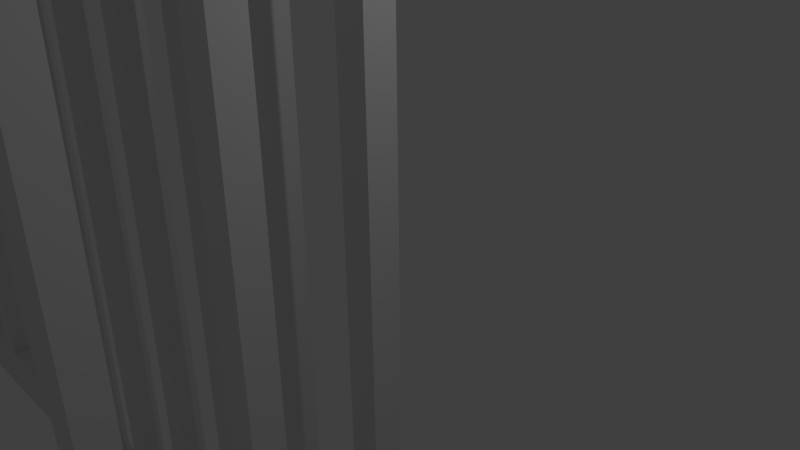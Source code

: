 # Source: crib.blend  (saved by Blender 2.73.0; exported with 4.5.12 LTS)
import bpy
from mathutils import Matrix  # noqa: F401  (used for matrix-valued properties, if any)

bpy.ops.wm.read_factory_settings(use_empty=True)
scene = bpy.context.scene
scene.name = 'Scene'

# ---- collections
col_collection_1 = bpy.data.collections.new('Collection 1'); scene.collection.children.link(col_collection_1)

# ---- world
world_world = bpy.data.worlds.new('World'); scene.world = world_world
world_world.color = (0.05088, 0.05088, 0.05088)
world_world.use_sun_shadow = False
world_world.sun_shadow_jitter_overblur = 0.0
world_world.cycles.sampling_method = 'MANUAL'
world_world.cycles.sample_map_resolution = 256

# ---- cameras
cam_camera = bpy.data.cameras.new('Camera')
cam_camera.clip_end = 100.0
cam_camera.lens = 35.0
cam_camera.sensor_width = 32.0
cam_camera.sensor_height = 18.0
cam_camera.ortho_scale = 7.314
cam_camera.dof.focus_distance = 0.0
cam_camera.dof.aperture_fstop = 128.0

# ---- lights
light_lamp = bpy.data.lights.new('Lamp', 'POINT')
light_lamp.transmission_factor = 0.0
light_lamp.cutoff_distance = 30.0
light_lamp.energy = 100.0
light_lamp.shadow_buffer_clip_start = 1.001
light_lamp.shadow_soft_size = 0.1
light_lamp.shadow_maximum_resolution = 0.006
light_lamp.use_absolute_resolution = True
light_lamp.cycles.use_multiple_importance_sampling = False

# ---- meshes
me_cylinder = bpy.data.meshes.new('Cylinder')
me_cylinder.from_pydata([(0.2444, 0.2186, 9.267), (0.2444, -0.2701, 9.267), (-0.2444, -0.2701, 9.267), (-0.2444, 0.2186, 9.267), (0.2444, 0.2186, -9.267), (0.2444, -0.2701, -9.267), (-0.2444, -0.2701, -9.267), (-0.2444, 0.2186, -9.267), (0.2444, -1.736, 9.267), (0.2444, -2.224, 9.267), (-0.2444, -2.224, 9.267), (-0.2444, -1.736, 9.267), (0.2444, -1.736, -9.267), (0.2444, -2.224, -9.267), (-0.2444, -2.224, -9.267), (-0.2444, -1.736, -9.267), (0.2444, -3.759, 9.267), (0.2444, -4.247, 9.267), (-0.2444, -4.247, 9.267), (-0.2444, -3.759, 9.267), (0.2444, -3.759, -9.267), (0.2444, -4.247, -9.267), (-0.2444, -4.247, -9.267), (-0.2444, -3.759, -9.267), (0.2444, -5.767, 9.267), (0.2444, -6.256, 9.267), (-0.2444, -6.256, 9.267), (-0.2444, -5.767, 9.267), (0.2444, -5.767, -9.267), (0.2444, -6.256, -9.267), (-0.2444, -6.256, -9.267), (-0.2444, -5.767, -9.267), (0.2444, -7.75, 9.267), (0.2444, -8.239, 9.267), (-0.2444, -8.239, 9.267), (-0.2444, -7.75, 9.267), (0.2444, -7.75, -9.267), (0.2444, -8.239, -9.267), (-0.2444, -8.239, -9.267), (-0.2444, -7.75, -9.267), (0.2444, -9.733, 9.267), (0.2444, -10.22, 9.267), (-0.2444, -10.22, 9.267), (-0.2444, -9.733, 9.267), (0.2444, -9.733, -9.267), (0.2444, -10.22, -9.267), (-0.2444, -10.22, -9.267), (-0.2444, -9.733, -9.267), (0.2444, -11.79, 9.267), (0.2444, -12.28, 9.267), (-0.2444, -12.28, 9.267), (-0.2444, -11.79, 9.267), (0.2444, -11.79, -9.267), (0.2444, -12.28, -9.267), (-0.2444, -12.28, -9.267), (-0.2444, -11.79, -9.267), (0.2444, -13.8, 9.267), (0.2444, -14.29, 9.267), (-0.2444, -14.29, 9.267), (-0.2444, -13.8, 9.267), (0.2444, -13.8, -9.267), (0.2444, -14.29, -9.267), (-0.2444, -14.29, -9.267), (-0.2444, -13.8, -9.267), (-1.764, 0.2186, 9.267), (-1.764, -0.2701, 9.267), (-2.253, -0.2701, 9.267), (-2.253, 0.2186, 9.267), (-3.752, 0.2186, 9.267), (-3.752, -0.2701, 9.267), (-4.241, -0.2701, 9.267), (-4.241, 0.2186, 9.267), (-5.757, 0.2186, 9.267), (-5.757, -0.2701, 9.267), (-6.246, -0.2701, 9.267), (-6.246, 0.2186, 9.267), (-7.769, 0.2186, 9.267), (-7.769, -0.2701, 9.267), (-8.258, -0.2701, 9.267), (-8.258, 0.2186, 9.267), (-9.766, 0.2186, 9.267), (-9.766, -0.2701, 9.267), (-10.25, -0.2701, 9.267), (-10.25, 0.2186, 9.267), (-11.75, 0.2186, 9.267), (-11.75, -0.2701, 9.267), (-12.24, -0.2701, 9.267), (-12.24, 0.2186, 9.267), (-13.76, 0.2186, 9.267), (-13.76, -0.2701, 9.267), (-14.25, -0.2701, 9.267), (-14.25, 0.2186, 9.267), (-15.76, 0.2186, 9.267), (-15.76, -0.2701, 9.267), (-16.25, -0.2701, 9.267), (-16.25, 0.2186, 9.267), (-17.78, 0.2186, 9.267), (-17.78, -0.2701, 9.267), (-18.27, -0.2701, 9.267), (-18.27, 0.2186, 9.267), (-19.76, 0.2186, 9.267), (-19.76, -0.2701, 9.267), (-20.25, -0.2701, 9.267), (-20.25, 0.2186, 9.267), (-21.78, 0.2186, 9.267), (-21.78, -0.2701, 9.267), (-22.27, -0.2701, 9.267), (-22.27, 0.2186, 9.267), (-23.76, 0.2186, 9.267), (-23.76, -0.2701, 9.267), (-24.25, -0.2701, 9.267), (-24.25, 0.2186, 9.267), (-25.77, 0.2186, 9.267), (-25.77, -0.2701, 9.267), (-26.26, -0.2701, 9.267), (-26.26, 0.2186, 9.267), (-1.764, 0.2186, -9.254), (-1.764, -0.2701, -9.254), (-2.253, -0.2701, -9.254), (-2.253, 0.2186, -9.254), (-3.752, 0.2186, -9.254), (-3.752, -0.2701, -9.254), (-4.241, -0.2701, -9.254), (-4.241, 0.2186, -9.254), (-5.757, 0.2186, -9.254), (-5.757, -0.2701, -9.254), (-6.246, -0.2701, -9.254), (-6.246, 0.2186, -9.254), (-7.769, 0.2186, -9.254), (-7.769, -0.2701, -9.254), (-8.258, -0.2701, -9.254), (-8.258, 0.2186, -9.254), (-9.766, 0.2186, -9.254), (-9.766, -0.2701, -9.254), (-10.25, -0.2701, -9.254), (-10.25, 0.2186, -9.254), (-11.75, 0.2186, -9.254), (-11.75, -0.2701, -9.254), (-12.24, -0.2701, -9.254), (-12.24, 0.2186, -9.254), (-13.76, 0.2186, -9.254), (-13.76, -0.2701, -9.254), (-14.25, -0.2701, -9.254), (-14.25, 0.2186, -9.254), (-15.76, 0.2186, -9.254), (-15.76, -0.2701, -9.254), (-16.25, -0.2701, -9.254), (-16.25, 0.2186, -9.254), (-17.78, 0.2186, -9.254), (-17.78, -0.2701, -9.254), (-18.27, -0.2701, -9.254), (-18.27, 0.2186, -9.254), (-19.76, 0.2186, -9.254), (-19.76, -0.2701, -9.254), (-20.25, -0.2701, -9.254), (-20.25, 0.2186, -9.254), (-21.78, 0.2186, -9.254), (-21.78, -0.2701, -9.254), (-22.27, -0.2701, -9.254), (-22.27, 0.2186, -9.254), (-23.76, 0.2186, -9.254), (-23.76, -0.2701, -9.254), (-24.25, -0.2701, -9.254), (-24.25, 0.2186, -9.254), (-25.77, 0.2186, -9.254), (-25.77, -0.2701, -9.254), (-26.26, -0.2701, -9.254), (-26.26, 0.2186, -9.254), (0.2444, 0.2186, -10.61), (0.2444, -0.2701, -10.61), (-0.2444, -0.2701, -10.61), (-0.2444, 0.2186, -10.61), (-1.764, 0.2186, -10.6), (-1.764, -0.2701, -10.6), (-2.253, -0.2701, -10.6), (-2.253, 0.2186, -10.6), (-3.752, 0.2186, -10.6), (-3.752, -0.2701, -10.6), (-4.241, -0.2701, -10.6), (-4.241, 0.2186, -10.6), (-5.757, 0.2186, -10.6), (-5.757, -0.2701, -10.6), (-6.246, -0.2701, -10.6), (-6.246, 0.2186, -10.6), (-7.769, 0.2186, -10.6), (-7.769, -0.2701, -10.6), (-8.258, -0.2701, -10.6), (-8.258, 0.2186, -10.6), (-9.766, 0.2186, -10.6), (-9.766, -0.2701, -10.6), (-10.25, -0.2701, -10.6), (-10.25, 0.2186, -10.6), (-11.75, 0.2186, -10.6), (-11.75, -0.2701, -10.6), (-12.24, -0.2701, -10.6), (-12.24, 0.2186, -10.6), (-13.76, 0.2186, -10.6), (-13.76, -0.2701, -10.6), (-14.25, -0.2701, -10.6), (-14.25, 0.2186, -10.6), (-15.76, 0.2186, -10.6), (-15.76, -0.2701, -10.6), (-16.25, -0.2701, -10.6), (-16.25, 0.2186, -10.6), (-17.78, 0.2186, -10.6), (-17.78, -0.2701, -10.6), (-18.27, -0.2701, -10.6), (-18.27, 0.2186, -10.6), (-19.76, 0.2186, -10.6), (-19.76, -0.2701, -10.6), (-20.25, -0.2701, -10.6), (-20.25, 0.2186, -10.6), (-21.78, 0.2186, -10.6), (-21.78, -0.2701, -10.6), (-22.27, -0.2701, -10.6), (-22.27, 0.2186, -10.6), (-23.76, 0.2186, -10.6), (-23.76, -0.2701, -10.6), (-24.25, -0.2701, -10.6), (-24.25, 0.2186, -10.6), (-25.77, 0.2186, -10.6), (-25.77, -0.2701, -10.6), (-26.26, -0.2701, -10.6), (-26.26, 0.2186, -10.6), (0.2444, -0.2701, -10.61), (-0.2444, -0.2701, -10.61), (0.2444, -1.736, -10.61), (0.2444, -2.224, -10.61), (-0.2444, -2.224, -10.61), (-0.2444, -1.736, -10.61), (0.2444, -3.759, -10.61), (0.2444, -4.247, -10.61), (-0.2444, -4.247, -10.61), (-0.2444, -3.759, -10.61), (0.2444, -5.767, -10.61), (0.2444, -6.256, -10.61), (-0.2444, -6.256, -10.61), (-0.2444, -5.767, -10.61), (0.2444, -7.75, -10.61), (0.2444, -8.239, -10.61), (-0.2444, -8.239, -10.61), (-0.2444, -7.75, -10.61), (0.2444, -9.733, -10.61), (0.2444, -10.22, -10.61), (-0.2444, -10.22, -10.61), (-0.2444, -9.733, -10.61), (0.2444, -11.79, -10.61), (0.2444, -12.28, -10.61), (-0.2444, -12.28, -10.61), (-0.2444, -11.79, -10.61), (0.2444, -13.8, -10.61), (0.2444, -14.29, -10.61), (-0.2444, -14.29, -10.61), (-0.2444, -13.8, -10.61), (0.2444, 0.2186, 10.59), (0.2444, -0.2701, 10.59), (-0.2444, -0.2701, 10.59), (-0.2444, 0.2186, 10.59), (0.2444, -1.736, 10.59), (0.2444, -2.224, 10.59), (-0.2444, -2.224, 10.59), (-0.2444, -1.736, 10.59), (0.2444, -3.759, 10.59), (0.2444, -4.247, 10.59), (-0.2444, -4.247, 10.59), (-0.2444, -3.759, 10.59), (0.2444, -5.767, 10.59), (0.2444, -6.256, 10.59), (-0.2444, -6.256, 10.59), (-0.2444, -5.767, 10.59), (0.2444, -7.75, 10.59), (0.2444, -8.239, 10.59), (-0.2444, -8.239, 10.59), (-0.2444, -7.75, 10.59), (0.2444, -9.733, 10.59), (0.2444, -10.22, 10.59), (-0.2444, -10.22, 10.59), (-0.2444, -9.733, 10.59), (0.2444, -11.79, 10.59), (0.2444, -12.28, 10.59), (-0.2444, -12.28, 10.59), (-0.2444, -11.79, 10.59), (0.2444, -13.8, 10.59), (0.2444, -14.29, 10.59), (-0.2444, -14.29, 10.59), (-0.2444, -13.8, 10.59), (-1.764, 0.2186, 10.59), (-1.764, -0.2701, 10.59), (-2.253, -0.2701, 10.59), (-2.253, 0.2186, 10.59), (-3.752, 0.2186, 10.59), (-3.752, -0.2701, 10.59), (-4.241, -0.2701, 10.59), (-4.241, 0.2186, 10.59), (-5.757, 0.2186, 10.59), (-5.757, -0.2701, 10.59), (-6.246, -0.2701, 10.59), (-6.246, 0.2186, 10.59), (-7.769, 0.2186, 10.59), (-7.769, -0.2701, 10.59), (-8.258, -0.2701, 10.59), (-8.258, 0.2186, 10.59), (-9.766, 0.2186, 10.59), (-9.766, -0.2701, 10.59), (-10.25, -0.2701, 10.59), (-10.25, 0.2186, 10.59), (-11.75, 0.2186, 10.59), (-11.75, -0.2701, 10.59), (-12.24, -0.2701, 10.59), (-12.24, 0.2186, 10.59), (-13.76, 0.2186, 10.59), (-13.76, -0.2701, 10.59), (-14.25, -0.2701, 10.59), (-14.25, 0.2186, 10.59), (-15.76, 0.2186, 10.59), (-15.76, -0.2701, 10.59), (-16.25, -0.2701, 10.59), (-16.25, 0.2186, 10.59), (-17.78, 0.2186, 10.59), (-17.78, -0.2701, 10.59), (-18.27, -0.2701, 10.59), (-18.27, 0.2186, 10.59), (-19.76, 0.2186, 10.59), (-19.76, -0.2701, 10.59), (-20.25, -0.2701, 10.59), (-20.25, 0.2186, 10.59), (-21.78, 0.2186, 10.59), (-21.78, -0.2701, 10.59), (-22.27, -0.2701, 10.59), (-22.27, 0.2186, 10.59), (-23.76, 0.2186, 10.59), (-23.76, -0.2701, 10.59), (-24.25, -0.2701, 10.59), (-24.25, 0.2186, 10.59), (-25.77, 0.2186, 10.59), (-25.77, -0.2701, 10.59), (-26.26, -0.2701, 10.59), (-26.26, 0.2186, 10.59), (-0.2444, -25.8, 10.59), (-0.2444, -26.28, 10.59), (0.2444, -26.28, 10.59), (0.2444, -25.8, 10.59), (-0.2444, -23.79, 10.59), (-0.2444, -24.28, 10.59), (0.2444, -24.28, 10.59), (0.2444, -23.79, 10.59), (-0.2444, -21.73, 10.59), (-0.2444, -22.22, 10.59), (0.2444, -22.22, 10.59), (0.2444, -21.73, 10.59), (-0.2444, -19.74, 10.59), (-0.2444, -20.23, 10.59), (0.2444, -20.23, 10.59), (0.2444, -19.74, 10.59), (-0.2444, -17.76, 10.59), (-0.2444, -18.25, 10.59), (0.2444, -18.25, 10.59), (0.2444, -17.76, 10.59), (-0.2444, -15.75, 10.59), (-0.2444, -16.24, 10.59), (0.2444, -16.24, 10.59), (0.2444, -15.75, 10.59), (-0.2444, -25.8, -10.61), (-0.2444, -26.28, -10.61), (0.2444, -26.28, -10.61), (0.2444, -25.8, -10.61), (-0.2444, -23.79, -10.61), (-0.2444, -24.28, -10.61), (0.2444, -24.28, -10.61), (0.2444, -23.79, -10.61), (-0.2444, -21.73, -10.61), (-0.2444, -22.22, -10.61), (0.2444, -22.22, -10.61), (0.2444, -21.73, -10.61), (-0.2444, -19.74, -10.61), (-0.2444, -20.23, -10.61), (0.2444, -20.23, -10.61), (0.2444, -19.74, -10.61), (-0.2444, -17.76, -10.61), (-0.2444, -18.25, -10.61), (0.2444, -18.25, -10.61), (0.2444, -17.76, -10.61), (-0.2444, -15.75, -10.61), (-0.2444, -16.24, -10.61), (0.2444, -16.24, -10.61), (0.2444, -15.75, -10.61), (-0.2444, -25.8, -9.267), (-0.2444, -26.28, -9.267), (0.2444, -26.28, -9.267), (0.2444, -25.8, -9.267), (-0.2444, -25.8, 9.267), (-0.2444, -26.28, 9.267), (0.2444, -26.28, 9.267), (0.2444, -25.8, 9.267), (-0.2444, -23.79, -9.267), (-0.2444, -24.28, -9.267), (0.2444, -24.28, -9.267), (0.2444, -23.79, -9.267), (-0.2444, -23.79, 9.267), (-0.2444, -24.28, 9.267), (0.2444, -24.28, 9.267), (0.2444, -23.79, 9.267), (-0.2444, -21.73, -9.267), (-0.2444, -22.22, -9.267), (0.2444, -22.22, -9.267), (0.2444, -21.73, -9.267), (-0.2444, -21.73, 9.267), (-0.2444, -22.22, 9.267), (0.2444, -22.22, 9.267), (0.2444, -21.73, 9.267), (-0.2444, -19.74, -9.267), (-0.2444, -20.23, -9.267), (0.2444, -20.23, -9.267), (0.2444, -19.74, -9.267), (-0.2444, -19.74, 9.267), (-0.2444, -20.23, 9.267), (0.2444, -20.23, 9.267), (0.2444, -19.74, 9.267), (-0.2444, -17.76, -9.267), (-0.2444, -18.25, -9.267), (0.2444, -18.25, -9.267), (0.2444, -17.76, -9.267), (-0.2444, -17.76, 9.267), (-0.2444, -18.25, 9.267), (0.2444, -18.25, 9.267), (0.2444, -17.76, 9.267), (-0.2444, -15.75, -9.267), (-0.2444, -16.24, -9.267), (0.2444, -16.24, -9.267), (0.2444, -15.75, -9.267), (-0.2444, -15.75, 9.267), (-0.2444, -16.24, 9.267), (0.2444, -16.24, 9.267), (0.2444, -15.75, 9.267)], [], [(4, 0, 1, 5), (5, 1, 2, 6), (6, 2, 3, 7), (7, 3, 0, 4), (0, 1, 2, 3), (7, 6, 5, 4), (12, 8, 9, 13), (13, 9, 10, 14), (14, 10, 11, 15), (15, 11, 8, 12), (8, 9, 10, 11), (15, 14, 13, 12), (20, 16, 17, 21), (21, 17, 18, 22), (22, 18, 19, 23), (23, 19, 16, 20), (16, 17, 18, 19), (23, 22, 21, 20), (28, 24, 25, 29), (29, 25, 26, 30), (30, 26, 27, 31), (31, 27, 24, 28), (24, 25, 26, 27), (31, 30, 29, 28), (36, 32, 33, 37), (37, 33, 34, 38), (38, 34, 35, 39), (39, 35, 32, 36), (32, 33, 34, 35), (39, 38, 37, 36), (44, 40, 41, 45), (45, 41, 42, 46), (46, 42, 43, 47), (47, 43, 40, 44), (40, 41, 42, 43), (47, 46, 45, 44), (52, 48, 49, 53), (53, 49, 50, 54), (54, 50, 51, 55), (55, 51, 48, 52), (48, 49, 50, 51), (55, 54, 53, 52), (60, 56, 57, 61), (61, 57, 58, 62), (62, 58, 59, 63), (63, 59, 56, 60), (56, 57, 58, 59), (63, 62, 61, 60), (64, 67, 66, 65), (68, 71, 70, 69), (72, 75, 74, 73), (76, 79, 78, 77), (80, 83, 82, 81), (84, 87, 86, 85), (88, 91, 90, 89), (92, 95, 94, 93), (96, 99, 98, 97), (100, 103, 102, 101), (104, 107, 106, 105), (108, 111, 110, 109), (112, 115, 114, 113), (116, 117, 118, 119), (120, 121, 122, 123), (124, 125, 126, 127), (128, 129, 130, 131), (132, 133, 134, 135), (136, 137, 138, 139), (140, 141, 142, 143), (144, 145, 146, 147), (148, 149, 150, 151), (152, 153, 154, 155), (156, 157, 158, 159), (160, 161, 162, 163), (164, 165, 166, 167), (91, 88, 140, 143), (69, 70, 122, 121), (106, 107, 159, 158), (84, 85, 137, 136), (99, 96, 148, 151), (77, 78, 130, 129), (114, 115, 167, 166), (92, 93, 145, 144), (70, 71, 123, 122), (107, 104, 156, 159), (85, 86, 138, 137), (100, 101, 153, 152), (78, 79, 131, 130), (115, 112, 164, 167), (93, 94, 146, 145), (71, 68, 120, 123), (108, 109, 161, 160), (86, 87, 139, 138), (64, 65, 117, 116), (101, 102, 154, 153), (79, 76, 128, 131), (94, 95, 147, 146), (109, 110, 162, 161), (72, 73, 125, 124), (87, 84, 136, 139), (65, 66, 118, 117), (102, 103, 155, 154), (80, 81, 133, 132), (95, 92, 144, 147), (73, 74, 126, 125), (110, 111, 163, 162), (88, 89, 141, 140), (66, 67, 119, 118), (103, 100, 152, 155), (81, 82, 134, 133), (96, 97, 149, 148), (74, 75, 127, 126), (111, 108, 160, 163), (89, 90, 142, 141), (67, 64, 116, 119), (104, 105, 157, 156), (82, 83, 135, 134), (97, 98, 150, 149), (75, 72, 124, 127), (112, 113, 165, 164), (90, 91, 143, 142), (68, 69, 121, 120), (105, 106, 158, 157), (83, 80, 132, 135), (98, 99, 151, 150), (76, 77, 129, 128), (113, 114, 166, 165), (6, 7, 116, 117), (118, 119, 120, 121), (124, 125, 122, 123), (127, 128, 129, 126), (131, 132, 133, 130), (135, 136, 137, 134), (140, 141, 138, 139), (143, 144, 145, 142), (146, 147, 148, 149), (151, 152, 153, 150), (155, 156, 157, 154), (158, 159, 160, 161), (164, 165, 162, 163), (165, 166, 222, 221), (150, 153, 209, 206), (143, 140, 196, 199), (121, 122, 178, 177), (140, 139, 195, 196), (151, 148, 204, 207), (122, 125, 181, 178), (129, 130, 186, 185), (166, 167, 223, 222), (156, 155, 211, 212), (159, 156, 212, 215), (138, 141, 197, 194), (137, 138, 194, 193), (128, 127, 183, 184), (167, 164, 220, 223), (154, 157, 213, 210), (145, 146, 202, 201), (144, 143, 199, 200), (123, 120, 176, 179), (153, 154, 210, 209), (126, 129, 185, 182), (160, 159, 215, 216), (131, 128, 184, 187), (6, 117, 173, 170), (142, 145, 201, 198), (161, 162, 218, 217), (139, 136, 192, 195), (132, 131, 187, 188), (4, 5, 169, 168), (117, 118, 174, 173), (158, 161, 217, 214), (116, 7, 171, 172), (147, 144, 200, 203), (125, 126, 182, 181), (148, 147, 203, 204), (155, 152, 208, 211), (130, 133, 189, 186), (164, 163, 219, 220), (133, 134, 190, 189), (120, 119, 175, 176), (163, 160, 216, 219), (146, 149, 205, 202), (7, 4, 168, 171), (141, 142, 198, 197), (119, 116, 172, 175), (136, 135, 191, 192), (162, 165, 221, 218), (149, 150, 206, 205), (118, 121, 177, 174), (152, 151, 207, 208), (127, 124, 180, 183), (134, 137, 193, 190), (5, 6, 170, 169), (157, 158, 214, 213), (135, 132, 188, 191), (124, 123, 179, 180), (15, 12, 5, 6), (14, 23, 20, 13), (31, 28, 21, 22), (39, 36, 29, 30), (37, 38, 47, 44), (46, 55, 52, 45), (63, 60, 53, 54), (55, 46, 244, 249), (36, 37, 239, 238), (12, 226, 224, 5), (47, 38, 240, 245), (20, 21, 231, 230), (62, 63, 253, 252), (39, 30, 236, 241), (46, 47, 245, 244), (31, 22, 232, 237), (30, 31, 237, 236), (23, 14, 228, 233), (14, 15, 229, 228), (60, 61, 251, 250), (53, 60, 250, 247), (6, 225, 229, 15), (44, 45, 243, 242), (45, 52, 246, 243), (28, 29, 235, 234), (37, 44, 242, 239), (12, 13, 227, 226), (54, 55, 249, 248), (29, 36, 238, 235), (38, 39, 241, 240), (430, 58, 57, 433), (21, 28, 234, 231), (22, 23, 233, 232), (63, 54, 248, 253), (13, 20, 230, 227), (52, 53, 247, 246), (284, 358, 359, 354, 355, 350, 351, 346, 347, 342, 343, 338, 341, 344, 345, 348, 349, 352, 353, 356, 357, 360, 361, 283, 282, 279, 278, 275, 274, 271, 270, 267, 266, 263, 262, 259, 258, 255, 256, 261, 260, 265, 264, 269, 268, 273, 272, 277, 276, 281, 280, 285), (168, 224, 225, 173, 174, 177, 178, 181, 182, 185, 186, 189, 190, 193, 194, 197, 198, 201, 202, 205, 206, 209, 210, 213, 214, 217, 218, 221, 222, 223, 220, 219, 216, 215, 212, 211, 208, 207, 204, 203, 200, 199, 196, 195, 192, 191, 188, 187, 184, 183, 180, 179, 176, 175, 172, 171), (3, 2, 65, 64), (67, 66, 69, 68), (73, 72, 71, 70), (76, 75, 74, 77), (80, 79, 78, 81), (84, 83, 82, 85), (89, 88, 87, 86), (92, 91, 90, 93), (95, 94, 97, 96), (100, 99, 98, 101), (104, 103, 102, 105), (107, 106, 109, 108), (113, 112, 111, 110), (11, 2, 1, 8), (19, 10, 9, 16), (24, 27, 18, 17), (32, 35, 26, 25), (34, 33, 40, 43), (51, 42, 41, 48), (56, 59, 50, 49), (8, 1, 255, 258), (88, 91, 313, 310), (73, 70, 292, 295), (17, 16, 262, 263), (70, 69, 291, 292), (103, 104, 326, 325), (40, 33, 271, 274), (96, 99, 321, 318), (35, 34, 272, 273), (89, 86, 308, 311), (78, 77, 299, 300), (115, 114, 336, 337), (10, 19, 265, 260), (57, 56, 282, 283), (104, 107, 329, 326), (75, 76, 298, 297), (105, 102, 324, 327), (86, 85, 307, 308), (42, 51, 281, 276), (11, 10, 260, 261), (91, 92, 314, 313), (112, 115, 337, 334), (16, 9, 259, 262), (33, 32, 270, 271), (94, 93, 315, 316), (68, 71, 293, 290), (77, 74, 296, 299), (107, 108, 330, 329), (51, 50, 280, 281), (48, 41, 275, 278), (102, 101, 323, 324), (3, 64, 286, 257), (93, 90, 312, 315), (76, 79, 301, 298), (18, 27, 269, 264), (9, 8, 258, 259), (79, 80, 302, 301), (110, 109, 331, 332), (109, 106, 328, 331), (27, 26, 268, 269), (84, 87, 309, 306), (50, 59, 285, 280), (66, 65, 287, 288), (65, 2, 256, 287), (95, 96, 318, 317), (49, 48, 278, 279), (24, 17, 263, 266), (92, 95, 317, 314), (81, 78, 300, 303), (74, 73, 295, 296), (111, 112, 334, 333), (56, 49, 279, 282), (100, 103, 325, 322), (67, 68, 290, 289), (97, 94, 316, 319), (25, 24, 266, 267), (82, 81, 303, 304), (26, 35, 273, 268), (83, 84, 306, 305), (43, 42, 276, 277), (108, 111, 333, 330), (113, 110, 332, 335), (90, 89, 311, 312), (64, 67, 289, 286), (69, 66, 288, 291), (99, 100, 322, 321), (1, 0, 254, 255), (32, 25, 267, 270), (98, 97, 319, 320), (85, 82, 304, 307), (72, 75, 297, 294), (19, 18, 264, 265), (2, 11, 261, 256), (0, 3, 257, 254), (41, 40, 274, 275), (106, 105, 327, 328), (71, 72, 294, 293), (101, 98, 320, 323), (80, 83, 305, 302), (34, 43, 277, 272), (59, 58, 284, 285), (87, 88, 310, 309), (114, 113, 335, 336), (288, 287, 256, 257, 286, 289, 290, 293, 294, 297, 298, 301, 302, 305, 306, 309, 310, 313, 314, 317, 318, 321, 322, 325, 326, 329, 330, 333, 334, 335, 332, 331, 328, 327, 324, 323, 320, 319, 316, 315, 312, 311, 308, 307, 304, 303, 300, 299, 296, 295, 292, 291), (341, 338, 339, 340), (406, 407, 347, 346), (400, 401, 345, 344), (398, 399, 343, 342), (432, 433, 361, 360), (397, 396, 368, 369), (420, 413, 377, 380), (396, 389, 365, 368), (387, 386, 362, 363), (403, 394, 397, 404), (386, 390, 393, 389), (394, 398, 401, 397), (402, 406, 409, 405), (410, 414, 417, 413), (418, 422, 425, 421), (426, 430, 433, 429), (417, 424, 356, 353), (401, 408, 348, 345), (415, 406, 346, 351), (429, 385, 251, 61), (422, 423, 355, 354), (423, 414, 350, 355), (382, 426, 62, 252), (393, 400, 344, 341), (361, 433, 57, 283), (425, 432, 360, 357), (61, 62, 426, 429), (424, 425, 357, 356), (390, 391, 339, 338), (399, 390, 338, 343), (408, 409, 349, 348), (227, 230, 231, 234, 235, 238, 239, 242, 243, 246, 247, 250, 251, 385, 384, 381, 380, 377, 376, 373, 372, 369, 368, 365, 364, 363, 362, 367, 366, 371, 370, 375, 374, 379, 378, 383, 382, 252, 253, 248, 249, 244, 245, 240, 241, 236, 237, 232, 233, 228, 229, 225, 224, 226), (431, 422, 354, 359), (392, 393, 341, 340), (415, 416, 409, 406), (428, 421, 381, 384), (421, 420, 380, 381), (418, 427, 383, 378), (413, 412, 376, 377), (418, 421, 428, 427), (389, 393, 392, 388), (397, 401, 400, 396), (405, 409, 408, 404), (413, 417, 416, 412), (421, 425, 424, 420), (428, 432, 431, 427), (402, 403, 404, 405), (412, 411, 402, 405), (398, 407, 408, 401), (386, 389, 396, 395), (395, 399, 398, 394), (417, 414, 423, 424), (412, 405, 373, 376), (429, 433, 432, 428), (417, 416, 415, 414), (411, 415, 414, 410), (394, 403, 371, 366), (402, 411, 375, 370), (411, 410, 374, 375), (427, 431, 430, 426), (410, 411, 412, 413), (388, 392, 391, 387), (393, 392, 391, 390), (393, 390, 399, 400), (404, 408, 407, 403), (388, 387, 363, 364), (425, 424, 423, 422), (395, 394, 366, 367), (386, 387, 388, 389), (420, 424, 423, 419), (429, 428, 384, 385), (405, 404, 372, 373), (407, 398, 342, 347), (418, 419, 420, 421), (387, 391, 390, 386), (427, 426, 382, 383), (401, 400, 399, 398), (403, 407, 406, 402), (404, 397, 369, 372), (433, 432, 431, 430), (419, 418, 378, 379), (409, 416, 352, 349), (419, 423, 422, 418), (394, 395, 396, 397), (410, 413, 420, 419), (416, 417, 353, 352), (410, 419, 379, 374), (426, 427, 428, 429), (396, 400, 399, 395), (414, 415, 351, 350), (409, 408, 407, 406), (386, 395, 367, 362), (403, 402, 370, 371), (412, 416, 415, 411), (389, 388, 364, 365), (425, 422, 431, 432), (358, 284, 58, 430), (430, 431, 359, 358), (391, 392, 340, 339), (255, 254, 257, 256), (336, 335, 334, 337)])
_uv = me_cylinder.uv_layers.new(name='UVMap')
_uv.uv.foreach_set('vector', [0.2677, 0.741, 0.01787, 0.741, 0.01787, 0.7341, 0.2677, 0.7341, 0.5534, 0.7409, 0.3036, 0.7409, 0.3036, 0.7341, 0.5534, 0.7341, 0.9113, 0.9259, 0.9113, 0.6669, 0.9179, 0.6669, 0.9179, 0.9259, 0.5895, 0.7341, 0.8393, 0.7341, 0.8393, 0.7409, 0.5895, 0.7409, 0.8842, 0.741, 0.8842, 0.7341, 0.8908, 0.7341, 0.8908, 0.741, 0.8638, 0.3705, 0.8638, 0.3773, 0.8572, 0.3773, 0.8572, 0.3705, 0.2677, 0.7137, 0.01787, 0.7137, 0.01787, 0.7068, 0.2677, 0.7068, 0.9377, 0.8886, 0.9377, 0.6296, 0.9442, 0.6296, 0.9442, 0.8886, 0.9819, 0.02732, 0.7321, 0.02732, 0.7321, 0.02049, 0.9819, 0.02049, 0.2857, 1.0, 0.2857, 0.7409, 0.2923, 0.7409, 0.2923, 1.0, 0.8842, 0.7137, 0.8842, 0.7068, 0.8908, 0.7068, 0.8908, 0.7137, 0.8638, 0.3978, 0.8638, 0.4046, 0.8572, 0.4046, 0.8572, 0.3978, 0.2677, 0.6854, 0.01787, 0.6854, 0.01787, 0.6786, 0.2677, 0.6786, 0.9442, 0.8886, 0.9442, 0.6296, 0.9508, 0.6296, 0.9508, 0.8886, 0.9819, 0.0556, 0.7321, 0.0556, 0.7321, 0.04877, 0.9819, 0.04877, 0.2923, 1.0, 0.2923, 0.7409, 0.2989, 0.7409, 0.2989, 1.0, 0.8842, 0.6854, 0.8842, 0.6786, 0.8908, 0.6786, 0.8908, 0.6854, 0.8638, 0.4261, 0.8638, 0.4329, 0.8572, 0.4329, 0.8572, 0.4261, 0.2677, 0.6573, 0.01787, 0.6573, 0.01787, 0.6505, 0.2677, 0.6505, 0.9508, 0.6296, 0.9508, 0.3705, 0.9574, 0.3705, 0.9574, 0.6296, 0.9819, 0.08367, 0.7321, 0.08367, 0.7321, 0.07684, 0.9819, 0.07684, 0.3384, 1.0, 0.3384, 0.7409, 0.345, 0.7409, 0.345, 1.0, 0.8842, 0.6573, 0.8842, 0.6505, 0.8908, 0.6505, 0.8908, 0.6573, 0.8638, 0.4542, 0.8638, 0.461, 0.8572, 0.461, 0.8572, 0.4542, 0.2677, 0.6296, 0.01787, 0.6296, 0.01787, 0.6228, 0.2677, 0.6228, 0.9377, 0.6296, 0.9377, 0.3705, 0.9442, 0.3705, 0.9442, 0.6296, 0.9819, 0.1114, 0.7321, 0.1114, 0.7321, 0.1046, 0.9819, 0.1046, 0.3055, 1.0, 0.3055, 0.7409, 0.3121, 0.7409, 0.3121, 1.0, 0.8842, 0.6296, 0.8842, 0.6228, 0.8908, 0.6228, 0.8908, 0.6296, 0.8638, 0.4819, 0.8638, 0.4887, 0.8572, 0.4887, 0.8572, 0.4819, 0.2677, 0.6019, 0.01787, 0.6019, 0.01787, 0.595, 0.2677, 0.595, 0.9179, 0.9258, 0.9179, 0.6667, 0.9245, 0.6667, 0.9245, 0.9258, 0.9819, 0.1391, 0.7321, 0.1391, 0.7321, 0.1323, 0.9819, 0.1323, 0.3121, 1.0, 0.3121, 0.7409, 0.3187, 0.7409, 0.3187, 1.0, 0.8842, 0.6019, 0.8842, 0.595, 0.8908, 0.595, 0.8908, 0.6019, 0.8638, 0.5096, 0.8638, 0.5164, 0.8572, 0.5164, 0.8572, 0.5096, 0.2677, 0.5731, 0.01787, 0.5731, 0.01787, 0.5662, 0.2677, 0.5662, 0.9311, 0.6296, 0.9311, 0.3705, 0.9377, 0.3705, 0.9377, 0.6296, 0.9819, 0.1679, 0.7321, 0.1679, 0.7321, 0.1611, 0.9819, 0.1611, 0.3318, 1.0, 0.3318, 0.7409, 0.3384, 0.7409, 0.3384, 1.0, 0.8842, 0.5731, 0.8842, 0.5662, 0.8908, 0.5662, 0.8908, 0.5731, 0.8638, 0.5384, 0.8638, 0.5452, 0.8572, 0.5452, 0.8572, 0.5384, 0.2677, 0.545, 0.01787, 0.545, 0.01787, 0.5382, 0.2677, 0.5382, 0.9245, 0.6296, 0.9245, 0.3705, 0.9311, 0.3705, 0.9311, 0.6296, 0.9819, 0.196, 0.7321, 0.196, 0.7321, 0.1892, 0.9819, 0.1892, 0.3582, 1.0, 0.3582, 0.7409, 0.3648, 0.7409, 0.3648, 1.0, 0.8842, 0.545, 0.8842, 0.5382, 0.8908, 0.5382, 0.8908, 0.545, 0.8638, 0.5665, 0.8638, 0.5733, 0.8572, 0.5733, 0.8572, 0.5665, 0.7007, 0.7409, 0.7007, 0.7478, 0.6941, 0.7478, 0.6941, 0.7409, 0.7204, 0.7409, 0.7204, 0.7478, 0.7139, 0.7478, 0.7139, 0.7409, 0.7073, 0.7409, 0.7073, 0.7478, 0.7007, 0.7478, 0.7007, 0.7409, 0.1317, 0.741, 0.1317, 0.7478, 0.1251, 0.7478, 0.1251, 0.741, 0.09221, 0.741, 0.0988, 0.741, 0.0988, 0.7478, 0.09221, 0.7478, 0.04611, 0.741, 0.04611, 0.7478, 0.03952, 0.7478, 0.03952, 0.741, 0.0988, 0.7478, 0.0988, 0.741, 0.1054, 0.741, 0.1054, 0.7478, 0.1054, 0.741, 0.112, 0.741, 0.112, 0.7478, 0.1054, 0.7478, 0.05269, 0.741, 0.05269, 0.7478, 0.04611, 0.7478, 0.04611, 0.741, 0.112, 0.741, 0.1186, 0.741, 0.1186, 0.7478, 0.112, 0.7478, 0.05928, 0.741, 0.05928, 0.7478, 0.05269, 0.7478, 0.05269, 0.741, 0.1186, 0.741, 0.1251, 0.741, 0.1251, 0.7478, 0.1186, 0.7478, 0.08563, 0.741, 0.09221, 0.741, 0.09221, 0.7478, 0.08563, 0.7478, 0.7073, 0.7409, 0.7139, 0.7409, 0.7139, 0.7478, 0.7073, 0.7478, 0.6875, 0.7409, 0.6941, 0.7409, 0.6941, 0.7478, 0.6875, 0.7478, 0.7143, 0.3705, 0.7143, 0.3637, 0.7209, 0.3637, 0.7209, 0.3705, 0.0, 0.7478, 0.0, 0.741, 0.006587, 0.741, 0.006587, 0.7478, 0.07904, 0.741, 0.08563, 0.741, 0.08563, 0.7478, 0.07904, 0.7478, 0.07245, 0.741, 0.07904, 0.741, 0.07904, 0.7478, 0.07245, 0.7478, 0.06587, 0.741, 0.07245, 0.741, 0.07245, 0.7478, 0.06587, 0.7478, 0.006587, 0.7478, 0.006587, 0.741, 0.01317, 0.741, 0.01317, 0.7478, 0.01317, 0.741, 0.01976, 0.741, 0.01976, 0.7478, 0.01317, 0.7478, 0.03293, 0.741, 0.03952, 0.741, 0.03952, 0.7478, 0.03293, 0.7478, 0.01976, 0.741, 0.02635, 0.741, 0.02635, 0.7478, 0.01976, 0.7478, 0.05928, 0.741, 0.06587, 0.741, 0.06587, 0.7478, 0.05928, 0.7478, 0.02635, 0.741, 0.03293, 0.741, 0.03293, 0.7478, 0.02635, 0.7478, 0.8393, 0.5383, 0.8393, 0.5452, 0.5897, 0.5452, 0.5897, 0.5383, 0.3036, 0.6851, 0.3036, 0.6782, 0.5532, 0.6782, 0.5532, 0.6851, 0.4175, 0.7409, 0.424, 0.7409, 0.424, 0.9998, 0.4175, 0.9998, 0.4965, 0.9998, 0.4899, 0.9998, 0.4899, 0.7409, 0.4965, 0.7409, 0.8393, 0.4821, 0.8393, 0.4889, 0.5897, 0.4889, 0.5897, 0.4821, 0.3036, 0.6289, 0.3036, 0.6221, 0.5532, 0.6221, 0.5532, 0.6289, 0.9179, 0.389, 0.9245, 0.389, 0.9245, 0.6479, 0.9179, 0.6479, 0.4767, 0.9998, 0.4702, 0.9998, 0.4702, 0.7409, 0.4767, 0.7409, 0.3648, 0.7409, 0.3714, 0.7409, 0.3714, 0.9998, 0.3648, 0.9998, 0.8393, 0.4263, 0.8393, 0.4331, 0.5897, 0.4331, 0.5897, 0.4263, 0.3036, 0.5732, 0.3036, 0.5664, 0.5532, 0.5664, 0.5532, 0.5732, 0.5031, 0.9998, 0.4965, 0.9998, 0.4965, 0.7409, 0.5031, 0.7409, 0.424, 0.7409, 0.4306, 0.7409, 0.4306, 0.9998, 0.424, 0.9998, 0.8393, 0.3705, 0.8393, 0.3773, 0.5897, 0.3773, 0.5897, 0.3705, 0.3036, 0.5172, 0.3036, 0.5104, 0.5532, 0.5104, 0.5532, 0.5172, 0.8393, 0.6782, 0.8393, 0.6851, 0.5897, 0.6851, 0.5897, 0.6782, 0.4636, 0.7409, 0.4702, 0.7409, 0.4702, 0.9998, 0.4636, 0.9998, 0.4306, 0.7409, 0.4372, 0.7409, 0.4372, 0.9998, 0.4306, 0.9998, 0.4504, 0.7409, 0.457, 0.7409, 0.457, 0.9998, 0.4504, 0.9998, 0.3036, 0.4613, 0.3036, 0.4545, 0.5532, 0.4545, 0.5532, 0.4613, 0.8393, 0.6221, 0.8393, 0.6289, 0.5897, 0.6289, 0.5897, 0.6221, 0.4109, 0.7409, 0.4175, 0.7409, 0.4175, 0.9998, 0.4109, 0.9998, 0.3036, 0.4053, 0.3036, 0.3985, 0.5532, 0.3985, 0.5532, 0.4053, 0.5097, 0.9998, 0.5031, 0.9998, 0.5031, 0.7409, 0.5097, 0.7409, 0.8393, 0.5664, 0.8393, 0.5732, 0.5897, 0.5732, 0.5897, 0.5664, 0.3036, 0.7128, 0.3036, 0.706, 0.5532, 0.706, 0.5532, 0.7128, 0.4043, 0.7409, 0.4109, 0.7409, 0.4109, 0.9998, 0.4043, 0.9998, 0.5294, 0.9998, 0.5228, 0.9998, 0.5228, 0.7409, 0.5294, 0.7409, 0.8393, 0.5104, 0.8393, 0.5172, 0.5897, 0.5172, 0.5897, 0.5104, 0.3036, 0.657, 0.3036, 0.6502, 0.5532, 0.6502, 0.5532, 0.657, 0.4372, 0.7409, 0.4438, 0.7409, 0.4438, 0.9998, 0.4372, 0.9998, 0.5163, 0.9998, 0.5097, 0.9998, 0.5097, 0.7409, 0.5163, 0.7409, 0.3977, 0.7409, 0.4043, 0.7409, 0.4043, 0.9998, 0.3977, 0.9998, 0.8393, 0.4545, 0.8393, 0.4613, 0.5897, 0.4613, 0.5897, 0.4545, 0.3036, 0.601, 0.3036, 0.5942, 0.5532, 0.5942, 0.5532, 0.601, 0.4833, 0.9998, 0.4767, 0.9998, 0.4767, 0.7409, 0.4833, 0.7409, 0.3911, 0.7409, 0.3977, 0.7409, 0.3977, 0.9998, 0.3911, 0.9998, 0.8393, 0.3985, 0.8393, 0.4053, 0.5897, 0.4053, 0.5897, 0.3985, 0.3036, 0.5452, 0.3036, 0.5383, 0.5532, 0.5383, 0.5532, 0.5452, 0.8393, 0.706, 0.8393, 0.7128, 0.5897, 0.7128, 0.5897, 0.706, 0.4899, 0.9998, 0.4833, 0.9998, 0.4833, 0.7409, 0.4899, 0.7409, 0.3845, 0.7409, 0.3911, 0.7409, 0.3911, 0.9998, 0.3845, 0.9998, 0.3036, 0.4889, 0.3036, 0.4821, 0.5532, 0.4821, 0.5532, 0.4889, 0.8393, 0.6502, 0.8393, 0.657, 0.5897, 0.657, 0.5897, 0.6502, 0.4438, 0.7409, 0.4504, 0.7409, 0.4504, 0.9998, 0.4438, 0.9998, 0.3779, 0.7409, 0.3845, 0.7409, 0.3845, 0.9998, 0.3779, 0.9998, 0.5228, 0.9998, 0.5163, 0.9998, 0.5163, 0.7409, 0.5228, 0.7409, 0.3036, 0.4331, 0.3036, 0.4263, 0.5532, 0.4263, 0.5532, 0.4331, 0.8393, 0.5942, 0.8393, 0.601, 0.5897, 0.601, 0.5897, 0.5942, 0.3714, 0.7409, 0.3779, 0.7409, 0.3779, 0.9998, 0.3714, 0.9998, 0.457, 0.7409, 0.4636, 0.7409, 0.4636, 0.9998, 0.457, 0.9998, 0.3036, 0.3773, 0.3036, 0.3705, 0.5532, 0.3705, 0.5532, 0.3773, 0.8638, 0.3773, 0.8638, 0.3705, 0.8842, 0.3705, 0.8842, 0.3773, 0.6414, 0.7619, 0.6348, 0.7619, 0.6348, 0.7409, 0.6414, 0.7409, 0.5953, 0.7621, 0.5887, 0.7621, 0.5887, 0.7409, 0.5953, 0.7409, 0.5624, 0.7622, 0.5624, 0.7409, 0.569, 0.7409, 0.569, 0.7622, 0.6216, 0.7409, 0.6216, 0.762, 0.6151, 0.762, 0.6151, 0.7409, 0.6612, 0.7409, 0.6612, 0.7619, 0.6546, 0.7619, 0.6546, 0.7409, 0.5821, 0.7622, 0.5755, 0.7622, 0.5755, 0.7409, 0.5821, 0.7409, 0.6348, 0.7409, 0.6348, 0.762, 0.6282, 0.762, 0.6282, 0.7409, 0.536, 0.7409, 0.5426, 0.7409, 0.5426, 0.7624, 0.536, 0.7624, 0.6875, 0.7409, 0.6875, 0.7617, 0.6809, 0.7617, 0.6809, 0.7409, 0.5558, 0.7409, 0.5558, 0.7623, 0.5492, 0.7623, 0.5492, 0.7409, 0.6678, 0.7409, 0.6743, 0.7409, 0.6743, 0.7619, 0.6678, 0.7619, 0.6085, 0.7621, 0.6019, 0.7621, 0.6019, 0.7409, 0.6085, 0.7409, 0.5532, 0.3773, 0.5532, 0.3705, 0.5713, 0.3705, 0.5713, 0.3773, 0.5532, 0.4821, 0.5532, 0.4613, 0.5713, 0.4613, 0.5713, 0.4821, 0.5897, 0.5383, 0.5897, 0.5452, 0.5716, 0.5452, 0.5716, 0.5383, 0.5532, 0.6851, 0.5532, 0.6782, 0.5713, 0.6782, 0.5713, 0.6851, 0.5897, 0.5452, 0.5897, 0.5664, 0.5716, 0.5664, 0.5716, 0.5452, 0.5897, 0.4821, 0.5897, 0.4889, 0.5716, 0.4889, 0.5716, 0.4821, 0.5532, 0.6782, 0.5532, 0.657, 0.5713, 0.657, 0.5713, 0.6782, 0.5532, 0.6289, 0.5532, 0.6221, 0.5713, 0.6221, 0.5713, 0.6289, 0.9179, 0.6479, 0.9245, 0.6479, 0.9245, 0.6667, 0.9179, 0.6667, 0.5897, 0.4331, 0.5897, 0.4545, 0.5716, 0.4545, 0.5716, 0.4331, 0.5897, 0.4263, 0.5897, 0.4331, 0.5716, 0.4331, 0.5716, 0.4263, 0.5532, 0.5664, 0.5532, 0.5452, 0.5713, 0.5452, 0.5713, 0.5664, 0.5532, 0.5732, 0.5532, 0.5664, 0.5713, 0.5664, 0.5713, 0.5732, 0.5897, 0.6289, 0.5897, 0.6502, 0.5716, 0.6502, 0.5716, 0.6289, 0.5897, 0.3705, 0.5897, 0.3773, 0.5716, 0.3773, 0.5716, 0.3705, 0.5532, 0.4545, 0.5532, 0.4331, 0.5713, 0.4331, 0.5713, 0.4545, 0.5532, 0.5172, 0.5532, 0.5104, 0.5713, 0.5104, 0.5713, 0.5172, 0.5897, 0.5172, 0.5897, 0.5383, 0.5716, 0.5383, 0.5716, 0.5172, 0.5897, 0.6782, 0.5897, 0.6851, 0.5716, 0.6851, 0.5716, 0.6782, 0.5532, 0.4613, 0.5532, 0.4545, 0.5713, 0.4545, 0.5713, 0.4613, 0.5532, 0.6502, 0.5532, 0.6289, 0.5713, 0.6289, 0.5713, 0.6502, 0.5897, 0.4053, 0.5897, 0.4263, 0.5716, 0.4263, 0.5716, 0.4053, 0.5897, 0.6221, 0.5897, 0.6289, 0.5716, 0.6289, 0.5716, 0.6221, 0.5534, 0.7341, 0.5532, 0.7128, 0.5713, 0.7128, 0.5714, 0.7341, 0.5532, 0.5383, 0.5532, 0.5172, 0.5713, 0.5172, 0.5713, 0.5383, 0.5532, 0.4053, 0.5532, 0.3985, 0.5713, 0.3985, 0.5713, 0.4053, 0.5897, 0.5664, 0.5897, 0.5732, 0.5716, 0.5732, 0.5716, 0.5664, 0.5897, 0.601, 0.5897, 0.6221, 0.5716, 0.6221, 0.5716, 0.601, 0.2677, 0.741, 0.2677, 0.7341, 0.2857, 0.7341, 0.2857, 0.741, 0.5532, 0.7128, 0.5532, 0.706, 0.5713, 0.706, 0.5713, 0.7128, 0.5532, 0.4263, 0.5532, 0.4053, 0.5713, 0.4053, 0.5713, 0.4263, 0.5897, 0.7128, 0.5895, 0.7341, 0.5714, 0.7341, 0.5716, 0.7128, 0.5897, 0.5104, 0.5897, 0.5172, 0.5716, 0.5172, 0.5716, 0.5104, 0.5532, 0.657, 0.5532, 0.6502, 0.5713, 0.6502, 0.5713, 0.657, 0.5897, 0.4889, 0.5897, 0.5104, 0.5716, 0.5104, 0.5716, 0.4889, 0.5897, 0.4545, 0.5897, 0.4613, 0.5716, 0.4613, 0.5716, 0.4545, 0.5532, 0.6221, 0.5532, 0.601, 0.5713, 0.601, 0.5713, 0.6221, 0.5897, 0.3773, 0.5897, 0.3985, 0.5716, 0.3985, 0.5716, 0.3773, 0.5532, 0.601, 0.5532, 0.5942, 0.5713, 0.5942, 0.5713, 0.601, 0.5897, 0.6851, 0.5897, 0.706, 0.5716, 0.706, 0.5716, 0.6851, 0.5897, 0.3985, 0.5897, 0.4053, 0.5716, 0.4053, 0.5716, 0.3985, 0.5532, 0.5104, 0.5532, 0.4889, 0.5713, 0.4889, 0.5713, 0.5104, 0.5895, 0.7341, 0.5895, 0.7409, 0.5714, 0.7409, 0.5714, 0.7341, 0.5532, 0.5452, 0.5532, 0.5383, 0.5713, 0.5383, 0.5713, 0.5452, 0.5897, 0.706, 0.5897, 0.7128, 0.5716, 0.7128, 0.5716, 0.706, 0.5897, 0.5732, 0.5897, 0.5942, 0.5716, 0.5942, 0.5716, 0.5732, 0.5532, 0.3985, 0.5532, 0.3773, 0.5713, 0.3773, 0.5713, 0.3985, 0.5532, 0.4889, 0.5532, 0.4821, 0.5713, 0.4821, 0.5713, 0.4889, 0.5532, 0.706, 0.5532, 0.6851, 0.5713, 0.6851, 0.5713, 0.706, 0.5897, 0.4613, 0.5897, 0.4821, 0.5716, 0.4821, 0.5716, 0.4613, 0.5897, 0.6502, 0.5897, 0.657, 0.5716, 0.657, 0.5716, 0.6502, 0.5532, 0.5942, 0.5532, 0.5732, 0.5713, 0.5732, 0.5713, 0.5942, 0.5534, 0.7409, 0.5534, 0.7341, 0.5714, 0.7341, 0.5714, 0.7409, 0.5532, 0.4331, 0.5532, 0.4263, 0.5713, 0.4263, 0.5713, 0.4331, 0.5897, 0.5942, 0.5897, 0.601, 0.5716, 0.601, 0.5716, 0.5942, 0.5897, 0.657, 0.5897, 0.6782, 0.5716, 0.6782, 0.5716, 0.657, 0.8638, 0.3978, 0.8572, 0.3978, 0.8572, 0.3773, 0.8638, 0.3773, 0.8638, 0.4046, 0.8638, 0.4261, 0.8572, 0.4261, 0.8572, 0.4046, 0.8638, 0.4542, 0.8572, 0.4542, 0.8572, 0.4329, 0.8638, 0.4329, 0.8638, 0.4819, 0.8572, 0.4819, 0.8572, 0.461, 0.8638, 0.461, 0.8572, 0.4887, 0.8638, 0.4887, 0.8638, 0.5096, 0.8572, 0.5096, 0.8638, 0.5164, 0.8638, 0.5384, 0.8572, 0.5384, 0.8572, 0.5164, 0.8638, 0.5665, 0.8572, 0.5665, 0.8572, 0.5452, 0.8638, 0.5452, 0.9819, 0.1611, 0.9819, 0.1391, 1.0, 0.1391, 1.0, 0.1611, 0.2677, 0.6296, 0.2677, 0.6228, 0.2857, 0.6228, 0.2857, 0.6296, 0.2677, 0.7137, 0.2857, 0.7137, 0.2857, 0.7341, 0.2677, 0.7341, 0.9819, 0.1323, 0.9819, 0.1114, 1.0, 0.1114, 1.0, 0.1323, 0.2677, 0.6854, 0.2677, 0.6786, 0.2857, 0.6786, 0.2857, 0.6854, 0.9819, 0.196, 0.9819, 0.1892, 1.0, 0.1892, 1.0, 0.196, 0.9819, 0.1046, 0.9819, 0.08367, 1.0, 0.08367, 1.0, 0.1046, 0.9819, 0.1391, 0.9819, 0.1323, 1.0, 0.1323, 1.0, 0.1391, 0.9819, 0.07684, 0.9819, 0.0556, 1.0, 0.0556, 1.0, 0.07684, 0.9819, 0.08367, 0.9819, 0.07684, 1.0, 0.07684, 1.0, 0.08367, 0.9819, 0.04877, 0.9819, 0.02732, 1.0, 0.02732, 1.0, 0.04877, 0.9819, 0.02732, 0.9819, 0.02049, 1.0, 0.02049, 1.0, 0.02732, 0.2677, 0.545, 0.2677, 0.5382, 0.2857, 0.5382, 0.2857, 0.545, 0.2677, 0.5662, 0.2677, 0.545, 0.2857, 0.545, 0.2857, 0.5662, 0.9819, 1.666e-09, 1.0, 0.0, 1.0, 0.02049, 0.9819, 0.02049, 0.2677, 0.6019, 0.2677, 0.595, 0.2857, 0.595, 0.2857, 0.6019, 0.2677, 0.595, 0.2677, 0.5731, 0.2857, 0.5731, 0.2857, 0.595, 0.2677, 0.6573, 0.2677, 0.6505, 0.2857, 0.6505, 0.2857, 0.6573, 0.2677, 0.6228, 0.2677, 0.6019, 0.2857, 0.6019, 0.2857, 0.6228, 0.2677, 0.7137, 0.2677, 0.7068, 0.2857, 0.7068, 0.2857, 0.7137, 0.9819, 0.1679, 0.9819, 0.1611, 1.0, 0.1611, 1.0, 0.1679, 0.2677, 0.6505, 0.2677, 0.6296, 0.2857, 0.6296, 0.2857, 0.6505, 0.9819, 0.1114, 0.9819, 0.1046, 1.0, 0.1046, 1.0, 0.1114, 0.8908, 0.5177, 0.8908, 0.5382, 0.8842, 0.5382, 0.8842, 0.5177, 0.2677, 0.6786, 0.2677, 0.6573, 0.2857, 0.6573, 0.2857, 0.6786, 0.9819, 0.0556, 0.9819, 0.04877, 1.0, 0.04877, 1.0, 0.0556, 0.9819, 0.1892, 0.9819, 0.1679, 1.0, 0.1679, 1.0, 0.1892, 0.2677, 0.7068, 0.2677, 0.6854, 0.2857, 0.6854, 0.2857, 0.7068, 0.2677, 0.5731, 0.2677, 0.5662, 0.2857, 0.5662, 0.2857, 0.5731, 0.3506, 0.1677, 0.3506, 0.1472, 0.3506, 0.1404, 0.3506, 0.1191, 0.3506, 0.1123, 0.3506, 0.09142, 0.3506, 0.08459, 0.3506, 0.06371, 0.3506, 0.05687, 0.3506, 0.03491, 0.3506, 0.02808, 0.3506, 0.006832, 0.3571, 0.006832, 0.3571, 0.02808, 0.3571, 0.03491, 0.3571, 0.05687, 0.3571, 0.06371, 0.3571, 0.08459, 0.3571, 0.09142, 0.3571, 0.1123, 0.3571, 0.1191, 0.3571, 0.1404, 0.3571, 0.1472, 0.3571, 0.1677, 0.3571, 0.1745, 0.3571, 0.1958, 0.3571, 0.2026, 0.3571, 0.2245, 0.3571, 0.2314, 0.3571, 0.2523, 0.3571, 0.2591, 0.3571, 0.28, 0.3571, 0.2868, 0.3571, 0.3081, 0.3571, 0.3149, 0.3571, 0.3363, 0.3571, 0.3432, 0.3571, 0.3637, 0.3506, 0.3637, 0.3506, 0.3432, 0.3506, 0.3363, 0.3506, 0.3149, 0.3506, 0.3081, 0.3506, 0.2868, 0.3506, 0.28, 0.3506, 0.2591, 0.3506, 0.2523, 0.3506, 0.2314, 0.3506, 0.2245, 0.3506, 0.2026, 0.3506, 0.1958, 0.3506, 0.1745, 0.7143, 0.0, 0.7143, 0.006832, 0.7077, 0.006832, 0.6872, 0.006832, 0.6806, 0.006832, 0.6604, 0.006832, 0.6538, 0.006832, 0.6334, 0.006832, 0.6268, 0.006832, 0.6063, 0.006832, 0.5997, 0.006832, 0.5794, 0.006832, 0.5728, 0.006832, 0.5526, 0.006832, 0.546, 0.006832, 0.5255, 0.006832, 0.5189, 0.006832, 0.4986, 0.006832, 0.492, 0.006832, 0.4713, 0.006832, 0.4647, 0.006832, 0.4447, 0.006832, 0.4381, 0.006832, 0.4175, 0.006832, 0.4109, 0.006832, 0.3907, 0.006832, 0.3841, 0.006832, 0.3637, 0.006832, 0.3571, 0.006832, 0.3571, 3.333e-09, 0.3637, 3.125e-09, 0.3841, 2.916e-09, 0.3907, 2.916e-09, 0.4109, 2.5e-09, 0.4175, 2.708e-09, 0.4381, 2.708e-09, 0.4447, 2.291e-09, 0.4647, 2.291e-09, 0.4713, 2.083e-09, 0.492, 1.875e-09, 0.4986, 1.875e-09, 0.5189, 1.875e-09, 0.5255, 1.666e-09, 0.546, 1.666e-09, 0.5526, 1.25e-09, 0.5728, 1.25e-09, 0.5794, 1.458e-09, 0.5997, 1.042e-09, 0.6063, 1.042e-09, 0.6268, 8.332e-10, 0.6334, 1.042e-09, 0.6538, 6.249e-10, 0.6604, 8.332e-10, 0.6806, 6.249e-10, 0.6872, 4.166e-10, 0.7077, 4.166e-10, 0.8908, 0.741, 0.8908, 0.7341, 0.9113, 0.7341, 0.9113, 0.741, 0.6414, 0.7409, 0.648, 0.7409, 0.648, 0.7619, 0.6414, 0.7619, 0.5887, 0.7621, 0.5821, 0.7621, 0.5821, 0.7409, 0.5887, 0.7409, 0.5558, 0.7622, 0.5558, 0.7409, 0.5624, 0.7409, 0.5624, 0.7622, 0.6085, 0.762, 0.6085, 0.7409, 0.6151, 0.7409, 0.6151, 0.762, 0.648, 0.7619, 0.648, 0.7409, 0.6546, 0.7409, 0.6546, 0.7619, 0.5755, 0.7622, 0.569, 0.7622, 0.569, 0.7409, 0.5755, 0.7409, 0.6216, 0.762, 0.6216, 0.7409, 0.6282, 0.7409, 0.6282, 0.762, 0.5294, 0.7409, 0.536, 0.7409, 0.536, 0.7624, 0.5294, 0.7624, 0.6743, 0.7617, 0.6743, 0.7409, 0.6809, 0.7409, 0.6809, 0.7617, 0.5426, 0.7623, 0.5426, 0.7409, 0.5492, 0.7409, 0.5492, 0.7623, 0.6612, 0.7409, 0.6678, 0.7409, 0.6678, 0.7619, 0.6612, 0.7619, 0.6019, 0.7621, 0.5953, 0.7621, 0.5953, 0.7409, 0.6019, 0.7409, 0.8908, 0.7137, 0.8908, 0.7341, 0.8842, 0.7341, 0.8842, 0.7137, 0.8908, 0.6854, 0.8908, 0.7068, 0.8842, 0.7068, 0.8842, 0.6854, 0.8842, 0.6573, 0.8908, 0.6573, 0.8908, 0.6786, 0.8842, 0.6786, 0.8842, 0.6296, 0.8908, 0.6296, 0.8908, 0.6505, 0.8842, 0.6505, 0.8908, 0.6228, 0.8842, 0.6228, 0.8842, 0.6019, 0.8908, 0.6019, 0.8908, 0.5731, 0.8908, 0.595, 0.8842, 0.595, 0.8842, 0.5731, 0.8842, 0.545, 0.8908, 0.545, 0.8908, 0.5662, 0.8842, 0.5662, 0.01787, 0.7137, 0.01787, 0.7341, 3.856e-08, 0.7341, 3.856e-08, 0.7137, 0.8393, 0.5452, 0.8393, 0.5383, 0.8572, 0.5383, 0.8572, 0.5452, 0.3036, 0.657, 0.3036, 0.6782, 0.2857, 0.6782, 0.2857, 0.657, 0.01787, 0.6786, 0.01787, 0.6854, 3.856e-08, 0.6854, 3.856e-08, 0.6786, 0.3036, 0.6782, 0.3036, 0.6851, 0.2857, 0.6851, 0.2857, 0.6782, 0.8393, 0.4545, 0.8393, 0.4331, 0.8572, 0.4331, 0.8572, 0.4545, 0.01787, 0.6019, 0.01787, 0.6228, 1.285e-08, 0.6228, 1.285e-08, 0.6019, 0.8393, 0.4889, 0.8393, 0.4821, 0.8572, 0.4821, 0.8572, 0.4889, 0.7321, 0.1046, 0.7321, 0.1114, 0.7143, 0.1114, 0.7143, 0.1046, 0.3036, 0.5452, 0.3036, 0.5664, 0.2857, 0.5664, 0.2857, 0.5452, 0.3036, 0.6221, 0.3036, 0.6289, 0.2857, 0.6289, 0.2857, 0.6221, 0.9245, 0.389, 0.9179, 0.389, 0.9179, 0.3705, 0.9245, 0.3705, 0.7321, 0.02732, 0.7321, 0.04877, 0.7143, 0.04877, 0.7143, 0.02732, 0.01787, 0.5382, 0.01787, 0.545, 1.285e-08, 0.545, 1.285e-08, 0.5382, 0.8393, 0.4331, 0.8393, 0.4263, 0.8572, 0.4263, 0.8572, 0.4331, 0.8393, 0.6502, 0.8393, 0.6289, 0.8572, 0.6289, 0.8572, 0.6502, 0.3036, 0.4331, 0.3036, 0.4545, 0.2857, 0.4545, 0.2857, 0.4331, 0.3036, 0.5664, 0.3036, 0.5732, 0.2857, 0.5732, 0.2857, 0.5664, 0.7321, 0.1391, 0.7321, 0.1611, 0.7143, 0.1611, 0.7143, 0.1391, 0.7321, 0.02049, 0.7321, 0.02732, 0.7143, 0.02732, 0.7143, 0.02049, 0.8393, 0.5383, 0.8393, 0.5172, 0.8572, 0.5172, 0.8572, 0.5383, 0.8393, 0.3773, 0.8393, 0.3705, 0.8572, 0.3705, 0.8572, 0.3773, 0.01787, 0.6854, 0.01787, 0.7068, 3.856e-08, 0.7068, 3.856e-08, 0.6854, 0.01787, 0.6228, 0.01787, 0.6296, 1.285e-08, 0.6296, 1.285e-08, 0.6228, 0.3036, 0.5104, 0.3036, 0.5172, 0.2857, 0.5172, 0.2857, 0.5104, 0.8393, 0.6851, 0.8393, 0.6782, 0.8572, 0.6782, 0.8572, 0.6851, 0.3036, 0.6289, 0.3036, 0.6502, 0.2857, 0.6502, 0.2857, 0.6289, 0.8393, 0.4263, 0.8393, 0.4053, 0.8572, 0.4053, 0.8572, 0.4263, 0.7321, 0.1611, 0.7321, 0.1679, 0.7143, 0.1679, 0.7143, 0.1611, 0.01787, 0.5731, 0.01787, 0.595, 1.285e-08, 0.595, 1.285e-08, 0.5731, 0.3036, 0.4545, 0.3036, 0.4613, 0.2857, 0.4613, 0.2857, 0.4545, 0.8393, 0.7341, 0.8393, 0.7128, 0.8572, 0.7128, 0.8572, 0.7341, 0.3036, 0.5172, 0.3036, 0.5383, 0.2857, 0.5383, 0.2857, 0.5172, 0.8393, 0.6289, 0.8393, 0.6221, 0.8572, 0.6221, 0.8572, 0.6289, 0.7321, 0.0556, 0.7321, 0.07684, 0.7143, 0.07684, 0.7143, 0.0556, 0.01787, 0.7068, 0.01787, 0.7137, 3.856e-08, 0.7137, 3.856e-08, 0.7068, 0.8393, 0.6221, 0.8393, 0.601, 0.8572, 0.601, 0.8572, 0.6221, 0.3036, 0.3985, 0.3036, 0.4053, 0.2857, 0.4053, 0.2857, 0.3985, 0.3036, 0.4053, 0.3036, 0.4263, 0.2857, 0.4263, 0.2857, 0.4053, 0.7321, 0.07684, 0.7321, 0.08367, 0.7143, 0.08367, 0.7143, 0.07684, 0.8393, 0.5732, 0.8393, 0.5664, 0.8572, 0.5664, 0.8572, 0.5732, 0.7321, 0.1679, 0.7321, 0.1892, 0.7143, 0.1892, 0.7143, 0.1679, 0.3036, 0.706, 0.3036, 0.7128, 0.2857, 0.7128, 0.2857, 0.706, 0.3036, 0.7128, 0.3036, 0.7341, 0.2857, 0.7341, 0.2857, 0.7128, 0.8393, 0.5104, 0.8393, 0.4889, 0.8572, 0.4889, 0.8572, 0.5104, 0.01787, 0.5662, 0.01787, 0.5731, 1.285e-08, 0.5731, 1.285e-08, 0.5662, 0.01787, 0.6573, 0.01787, 0.6786, 3.856e-08, 0.6786, 3.856e-08, 0.6573, 0.8393, 0.5172, 0.8393, 0.5104, 0.8572, 0.5104, 0.8572, 0.5172, 0.3036, 0.601, 0.3036, 0.6221, 0.2857, 0.6221, 0.2857, 0.601, 0.3036, 0.6502, 0.3036, 0.657, 0.2857, 0.657, 0.2857, 0.6502, 0.8393, 0.3985, 0.8393, 0.3773, 0.8572, 0.3773, 0.8572, 0.3985, 0.01787, 0.545, 0.01787, 0.5662, 1.285e-08, 0.5662, 1.285e-08, 0.545, 0.8393, 0.4613, 0.8393, 0.4545, 0.8572, 0.4545, 0.8572, 0.4613, 0.8393, 0.706, 0.8393, 0.6851, 0.8572, 0.6851, 0.8572, 0.706, 0.3036, 0.4889, 0.3036, 0.5104, 0.2857, 0.5104, 0.2857, 0.4889, 0.01787, 0.6505, 0.01787, 0.6573, 3.856e-08, 0.6573, 3.856e-08, 0.6505, 0.3036, 0.5942, 0.3036, 0.601, 0.2857, 0.601, 0.2857, 0.5942, 0.7321, 0.08367, 0.7321, 0.1046, 0.7143, 0.1046, 0.7143, 0.08367, 0.8393, 0.5942, 0.8393, 0.5732, 0.8572, 0.5732, 0.8572, 0.5942, 0.7321, 0.1323, 0.7321, 0.1391, 0.7143, 0.1391, 0.7143, 0.1323, 0.8393, 0.4053, 0.8393, 0.3985, 0.8572, 0.3985, 0.8572, 0.4053, 0.3036, 0.3773, 0.3036, 0.3985, 0.2857, 0.3985, 0.2857, 0.3773, 0.3036, 0.5383, 0.3036, 0.5452, 0.2857, 0.5452, 0.2857, 0.5383, 0.8393, 0.7128, 0.8393, 0.706, 0.8572, 0.706, 0.8572, 0.7128, 0.3036, 0.6851, 0.3036, 0.706, 0.2857, 0.706, 0.2857, 0.6851, 0.8393, 0.4821, 0.8393, 0.4613, 0.8572, 0.4613, 0.8572, 0.4821, 0.01787, 0.7341, 0.01787, 0.741, 3.856e-08, 0.741, 3.856e-08, 0.7341, 0.01787, 0.6296, 0.01787, 0.6505, 3.856e-08, 0.6505, 1.285e-08, 0.6296, 0.3036, 0.4821, 0.3036, 0.4889, 0.2857, 0.4889, 0.2857, 0.4821, 0.3036, 0.5732, 0.3036, 0.5942, 0.2857, 0.5942, 0.2857, 0.5732, 0.8393, 0.657, 0.8393, 0.6502, 0.8572, 0.6502, 0.8572, 0.657, 0.7321, 0.04877, 0.7321, 0.0556, 0.7143, 0.0556, 0.7143, 0.04877, 0.7321, 2.416e-08, 0.7321, 0.02049, 0.7143, 0.02049, 0.7143, 2.583e-08, 0.8393, 0.7409, 0.8393, 0.7341, 0.8572, 0.7341, 0.8572, 0.7409, 0.01787, 0.595, 0.01787, 0.6019, 1.285e-08, 0.6019, 1.285e-08, 0.595, 0.3036, 0.4263, 0.3036, 0.4331, 0.2857, 0.4331, 0.2857, 0.4263, 0.8393, 0.6782, 0.8393, 0.657, 0.8572, 0.657, 0.8572, 0.6782, 0.3036, 0.4613, 0.3036, 0.4821, 0.2857, 0.4821, 0.2857, 0.4613, 0.8393, 0.601, 0.8393, 0.5942, 0.8572, 0.5942, 0.8572, 0.601, 0.7321, 0.1114, 0.7321, 0.1323, 0.7143, 0.1323, 0.7143, 0.1114, 0.7321, 0.1892, 0.7321, 0.196, 0.7143, 0.196, 0.7143, 0.1892, 0.8393, 0.5664, 0.8393, 0.5452, 0.8572, 0.5452, 0.8572, 0.5664, 0.3036, 0.3705, 0.3036, 0.3773, 0.2857, 0.3773, 0.2857, 0.3705, 0.3235, 0.3637, 0.3301, 0.3637, 0.3506, 0.3637, 0.3506, 0.3705, 0.3301, 0.3705, 0.3235, 0.3705, 0.3033, 0.3705, 0.2967, 0.3705, 0.2763, 0.3705, 0.2697, 0.3705, 0.2491, 0.3705, 0.2426, 0.3705, 0.2222, 0.3705, 0.2156, 0.3705, 0.1955, 0.3705, 0.1889, 0.3705, 0.1684, 0.3705, 0.1618, 0.3705, 0.1415, 0.3705, 0.1349, 0.3705, 0.1142, 0.3705, 0.1076, 0.3705, 0.08754, 0.3705, 0.08095, 0.3705, 0.06035, 0.3705, 0.05376, 0.3705, 0.03357, 0.3705, 0.02699, 0.3705, 0.006587, 0.3705, 0.006587, 0.3637, 0.02699, 0.3637, 0.03357, 0.3637, 0.05376, 0.3637, 0.06035, 0.3637, 0.08095, 0.3637, 0.08754, 0.3637, 0.1076, 0.3637, 0.1142, 0.3637, 0.1349, 0.3637, 0.1415, 0.3637, 0.1618, 0.3637, 0.1684, 0.3637, 0.1889, 0.3637, 0.1955, 0.3637, 0.2156, 0.3637, 0.2222, 0.3637, 0.2426, 0.3637, 0.2491, 0.3637, 0.2697, 0.3637, 0.2763, 0.3637, 0.2967, 0.3637, 0.3033, 0.3637, 0.3571, 0.006832, 0.3506, 0.006832, 0.3506, 0.0, 0.3571, 0.0, 0.7321, 0.3, 0.7321, 0.3068, 0.7143, 0.3068, 0.7143, 0.3, 0.01787, 0.3986, 0.01787, 0.4054, 1.285e-08, 0.4054, 1.285e-08, 0.3986, 0.7321, 0.3287, 0.7321, 0.3356, 0.7143, 0.3356, 0.7143, 0.3287, 0.01787, 0.5109, 0.01787, 0.5177, 1.285e-08, 0.5177, 1.285e-08, 0.5109, 0.2677, 0.4054, 0.2677, 0.3986, 0.2857, 0.3986, 0.2857, 0.4054, 0.2677, 0.4828, 0.2677, 0.4619, 0.2857, 0.4619, 0.2857, 0.4828, 0.2677, 0.3986, 0.2677, 0.3773, 0.2857, 0.3773, 0.2857, 0.3986, 0.9819, 0.3637, 0.9819, 0.3568, 1.0, 0.3568, 1.0, 0.3637, 0.8638, 0.6841, 0.8638, 0.7061, 0.8572, 0.7061, 0.8572, 0.6841, 0.3252, 1.0, 0.3252, 0.7409, 0.3318, 0.7409, 0.3318, 1.0, 0.2989, 1.0, 0.2989, 0.7409, 0.3055, 0.7409, 0.3055, 1.0, 0.3516, 1.0, 0.3516, 0.7409, 0.3582, 0.7409, 0.3582, 1.0, 0.345, 1.0, 0.345, 0.7409, 0.3516, 0.7409, 0.3516, 1.0, 0.9574, 0.8886, 0.9574, 0.6296, 0.964, 0.6296, 0.964, 0.8886, 0.3187, 1.0, 0.3187, 0.7409, 0.3252, 0.7409, 0.3252, 1.0, 0.01787, 0.4619, 0.01787, 0.4828, 1.285e-08, 0.4828, 0.0, 0.4619, 0.01787, 0.4054, 0.01787, 0.4274, 1.285e-08, 0.4274, 1.285e-08, 0.4054, 0.7321, 0.2791, 0.7321, 0.3, 0.7143, 0.3, 0.7143, 0.2791, 0.2677, 0.5177, 0.2857, 0.5177, 0.2857, 0.5382, 0.2677, 0.5382, 0.7321, 0.2445, 0.7321, 0.2513, 0.7143, 0.2513, 0.7143, 0.2445, 0.7321, 0.2513, 0.7321, 0.2722, 0.7143, 0.2722, 0.7143, 0.2513, 1.0, 0.2164, 0.9819, 0.2164, 0.9819, 0.196, 1.0, 0.196, 0.01787, 0.3773, 0.01787, 0.3986, 1.285e-08, 0.3986, 1.285e-08, 0.3773, 1.285e-08, 0.5177, 0.01787, 0.5177, 0.01787, 0.5382, 1.285e-08, 0.5382, 0.01787, 0.4896, 0.01787, 0.5109, 1.285e-08, 0.5109, 1.285e-08, 0.4896, 0.8572, 0.5733, 0.8638, 0.5733, 0.8638, 0.5938, 0.8572, 0.5938, 0.01787, 0.4828, 0.01787, 0.4896, 1.285e-08, 0.4896, 1.285e-08, 0.4828, 0.7321, 0.3568, 0.7321, 0.3637, 0.7143, 0.3637, 0.7143, 0.3568, 0.7321, 0.3356, 0.7321, 0.3568, 0.7143, 0.3568, 0.7143, 0.3356, 0.01787, 0.4274, 0.01787, 0.4342, 0.0, 0.4342, 1.285e-08, 0.4274, 0.7143, 0.03415, 0.7143, 0.0556, 0.7143, 0.06243, 0.7143, 0.08367, 0.7143, 0.09051, 0.7143, 0.1114, 0.7143, 0.1182, 0.7143, 0.1391, 0.7143, 0.1459, 0.7143, 0.1679, 0.7143, 0.1747, 0.7143, 0.196, 0.7143, 0.2028, 0.7143, 0.2233, 0.7143, 0.2301, 0.7143, 0.2513, 0.7143, 0.2582, 0.7143, 0.2791, 0.7143, 0.2859, 0.7143, 0.3068, 0.7143, 0.3136, 0.7143, 0.3356, 0.7143, 0.3424, 0.7143, 0.3637, 0.7143, 0.3705, 0.7077, 0.3705, 0.7077, 0.3637, 0.7077, 0.3424, 0.7077, 0.3356, 0.7077, 0.3136, 0.7077, 0.3068, 0.7077, 0.2859, 0.7077, 0.2791, 0.7077, 0.2582, 0.7077, 0.2513, 0.7077, 0.2301, 0.7077, 0.2233, 0.7077, 0.2028, 0.7077, 0.196, 0.7077, 0.1747, 0.7077, 0.1679, 0.7077, 0.1459, 0.7077, 0.1391, 0.7077, 0.1182, 0.7077, 0.1114, 0.7077, 0.09051, 0.7077, 0.08367, 0.7077, 0.06243, 0.7077, 0.0556, 0.7077, 0.03415, 0.7077, 0.02732, 0.7077, 0.006832, 0.7143, 0.006832, 0.7143, 0.02732, 0.7321, 0.2233, 0.7321, 0.2445, 0.7143, 0.2445, 0.7143, 0.2233, 0.01787, 0.3705, 0.01787, 0.3773, 1.285e-08, 0.3773, 1.285e-08, 0.3705, 0.8908, 0.4551, 0.8842, 0.4551, 0.8842, 0.4342, 0.8908, 0.4342, 0.2677, 0.5109, 0.2677, 0.4896, 0.2857, 0.4896, 0.2857, 0.5109, 0.2677, 0.4896, 0.2677, 0.4828, 0.2857, 0.4828, 0.2857, 0.4896, 0.9819, 0.2445, 0.9819, 0.2233, 1.0, 0.2233, 1.0, 0.2445, 0.2677, 0.4619, 0.2677, 0.4551, 0.2857, 0.4551, 0.2857, 0.4619, 0.8638, 0.6218, 0.8572, 0.6218, 0.8572, 0.6006, 0.8638, 0.6006, 0.2677, 0.3773, 0.01787, 0.3773, 0.01787, 0.3705, 0.2677, 0.3705, 0.2677, 0.4054, 0.01787, 0.4054, 0.01787, 0.3986, 0.2677, 0.3986, 0.2677, 0.4342, 0.01787, 0.4342, 0.01787, 0.4274, 0.2677, 0.4274, 0.2677, 0.4619, 0.01787, 0.4619, 0.01787, 0.4551, 0.2677, 0.4551, 0.2677, 0.4896, 0.01787, 0.4896, 0.01787, 0.4828, 0.2677, 0.4828, 0.9311, 0.8886, 0.9311, 0.6296, 0.9377, 0.6296, 0.9377, 0.8886, 0.8638, 0.6773, 0.8638, 0.6841, 0.8572, 0.6841, 0.8572, 0.6773, 0.8572, 0.6564, 0.8638, 0.6564, 0.8638, 0.6773, 0.8572, 0.6773, 0.8908, 0.4054, 0.8908, 0.4274, 0.8842, 0.4274, 0.8842, 0.4054, 0.8638, 0.7341, 0.8572, 0.7341, 0.8572, 0.7129, 0.8638, 0.7129, 0.9819, 0.3356, 0.7321, 0.3356, 0.7321, 0.3287, 0.9819, 0.3287, 0.8842, 0.4619, 0.8908, 0.4619, 0.8908, 0.4828, 0.8842, 0.4828, 0.2677, 0.4551, 0.2677, 0.4342, 0.2857, 0.4342, 0.2857, 0.4551, 0.2677, 0.5177, 0.01787, 0.5177, 0.01787, 0.5109, 0.2677, 0.5109, 0.8842, 0.4619, 0.8842, 0.4551, 0.8908, 0.4551, 0.8908, 0.4619, 0.9819, 0.2791, 0.7321, 0.2791, 0.7321, 0.2722, 0.9819, 0.2722, 0.9819, 0.3287, 0.9819, 0.3068, 1.0, 0.3068, 1.0, 0.3287, 0.9819, 0.3, 0.9819, 0.2791, 1.0, 0.2791, 1.0, 0.3, 0.9819, 0.2791, 0.9819, 0.2722, 1.0, 0.2722, 1.0, 0.2791, 0.9819, 0.2233, 0.7321, 0.2233, 0.7321, 0.2164, 0.9819, 0.2164, 0.8638, 0.6496, 0.8638, 0.6564, 0.8572, 0.6564, 0.8572, 0.6496, 0.9113, 0.6481, 0.9113, 0.389, 0.9179, 0.389, 0.9179, 0.6481, 0.8842, 0.3773, 0.8842, 0.3705, 0.8908, 0.3705, 0.8908, 0.3773, 0.8842, 0.3773, 0.8908, 0.3773, 0.8908, 0.3986, 0.8842, 0.3986, 0.9245, 0.8886, 0.9245, 0.6296, 0.9311, 0.6296, 0.9311, 0.8886, 0.9113, 0.6481, 0.9179, 0.6481, 0.9179, 0.6669, 0.9113, 0.6669, 0.8842, 0.4896, 0.8842, 0.4828, 0.8908, 0.4828, 0.8908, 0.4896, 0.9819, 0.3356, 0.9819, 0.3287, 1.0, 0.3287, 1.0, 0.3356, 0.8638, 0.7341, 0.8638, 0.741, 0.8572, 0.741, 0.8572, 0.7341, 0.9442, 0.6296, 0.9442, 0.3705, 0.9508, 0.3705, 0.9508, 0.6296, 0.2677, 0.5177, 0.2677, 0.5109, 0.2857, 0.5109, 0.2857, 0.5177, 0.2677, 0.4342, 0.2677, 0.4274, 0.2857, 0.4274, 0.2857, 0.4342, 0.7321, 0.3068, 0.7321, 0.3287, 0.7143, 0.3287, 0.7143, 0.3068, 0.8638, 0.6218, 0.8638, 0.6287, 0.8572, 0.6287, 0.8572, 0.6218, 0.9819, 0.3637, 0.7321, 0.3637, 0.7321, 0.3568, 0.9819, 0.3568, 0.9819, 0.2233, 0.9819, 0.2164, 1.0, 0.2164, 1.0, 0.2233, 0.8842, 0.4054, 0.8842, 0.3986, 0.8908, 0.3986, 0.8908, 0.4054, 0.9819, 0.3068, 0.7321, 0.3068, 0.7321, 0.3, 0.9819, 0.3, 0.2677, 0.4274, 0.2677, 0.4054, 0.2857, 0.4054, 0.2857, 0.4274, 0.8842, 0.5177, 0.8842, 0.5109, 0.8908, 0.5109, 0.8908, 0.5177, 0.9819, 0.2513, 0.9819, 0.2445, 1.0, 0.2445, 1.0, 0.2513, 0.01787, 0.4342, 0.01787, 0.4551, 0.0, 0.4551, 0.0, 0.4342, 0.9819, 0.2513, 0.7321, 0.2513, 0.7321, 0.2445, 0.9819, 0.2445, 0.8638, 0.7061, 0.8638, 0.7129, 0.8572, 0.7129, 0.8572, 0.7061, 0.8638, 0.6496, 0.8572, 0.6496, 0.8572, 0.6287, 0.8638, 0.6287, 0.01787, 0.4551, 0.01787, 0.4619, 0.0, 0.4619, 0.0, 0.4551, 0.9819, 0.2722, 0.9819, 0.2513, 1.0, 0.2513, 1.0, 0.2722, 0.8638, 0.5938, 0.8638, 0.6006, 0.8572, 0.6006, 0.8572, 0.5938, 0.9574, 0.6296, 0.9574, 0.3705, 0.964, 0.3705, 0.964, 0.6296, 0.7321, 0.2722, 0.7321, 0.2791, 0.7143, 0.2791, 0.7143, 0.2722, 0.8842, 0.4342, 0.8842, 0.4274, 0.8908, 0.4274, 0.8908, 0.4342, 0.9819, 0.3568, 0.9819, 0.3356, 1.0, 0.3356, 1.0, 0.3568, 0.9819, 0.3068, 0.9819, 0.3, 1.0, 0.3, 1.0, 0.3068, 0.9508, 0.8886, 0.9508, 0.6296, 0.9574, 0.6296, 0.9574, 0.8886, 0.2677, 0.3773, 0.2677, 0.3705, 0.2857, 0.3705, 0.2857, 0.3773, 0.8842, 0.4896, 0.8908, 0.4896, 0.8908, 0.5109, 0.8842, 0.5109, 0.7143, 0.2164, 0.7143, 0.196, 0.7321, 0.196, 0.7321, 0.2164, 0.7321, 0.2164, 0.7321, 0.2233, 0.7143, 0.2233, 0.7143, 0.2164, 0.9179, 0.389, 0.9113, 0.389, 0.9113, 0.3705, 0.9179, 0.3705, 0.3571, 0.3637, 0.3571, 0.3705, 0.3506, 0.3705, 0.3506, 0.3637, 0.0, 0.3637, 0.006587, 0.3637, 0.006587, 0.3705, 0.0, 0.3705])
me_cylinder.use_remesh_preserve_volume = False
me_cylinder.use_remesh_preserve_attributes = False
me_cylinder.use_mirror_vertex_groups = False
me_cylinder.update()

# ---- objects
ob_obj_crib_000 = bpy.data.objects.new('obj.crib.000', me_cylinder)
ob_lamp = bpy.data.objects.new('Lamp', light_lamp)
ob_camera = bpy.data.objects.new('Camera', cam_camera)

# ---- transforms, parenting, visibility, modifiers, constraints
ob_obj_crib_000.location = (0.0, 0.0, 0.0)
ob_obj_crib_000.rotation_mode = 'QUATERNION'
ob_obj_crib_000.rotation_quaternion = (1.0, 0.0, 0.0, 0.0)
ob_obj_crib_000.lineart.crease_threshold = 0.0
ob_lamp.location = (4.076, 1.005, 5.904)
ob_lamp.rotation_euler = (0.6503, 0.05522, 1.866)
ob_lamp.lock_rotations_4d = False
ob_lamp.empty_display_type = 'ARROWS'
ob_lamp.color = (0.0, 0.0, 0.0, 0.0)
ob_lamp.lineart.crease_threshold = 0.0
ob_camera.location = (7.481, -6.508, 5.344)
ob_camera.rotation_euler = (1.109, 0.01082, 0.8149)
ob_camera.lock_rotations_4d = False
ob_camera.empty_display_type = 'ARROWS'
ob_camera.color = (0.0, 0.0, 0.0, 0.0)
ob_camera.display_type = 'WIRE'
ob_camera.lineart.crease_threshold = 0.0

# ---- collection membership
col_collection_1.objects.link(ob_obj_crib_000)
col_collection_1.objects.link(ob_lamp)
col_collection_1.objects.link(ob_camera)

# ---- scene / render settings (as saved in the file)
scene.camera = ob_camera
scene.frame_start = 1; scene.frame_end = 250; scene.frame_set(1)
scene.render.engine = 'BLENDER_EEVEE_NEXT'
scene.render.resolution_percentage = 50
scene.render.dither_intensity = 0.0
scene.cycles.use_denoising = False
scene.cycles.samples = 10
scene.cycles.sampling_pattern = 'TABULATED_SOBOL'
scene.cycles.light_sampling_threshold = 0.0
scene.cycles.use_adaptive_sampling = False
scene.cycles.use_light_tree = False
scene.cycles.blur_glossy = 0.0
scene.cycles.pixel_filter_type = 'GAUSSIAN'
scene.cycles.sample_clamp_indirect = 0.0
scene.view_settings.view_transform = 'Standard'
bpy.context.view_layer.update()
